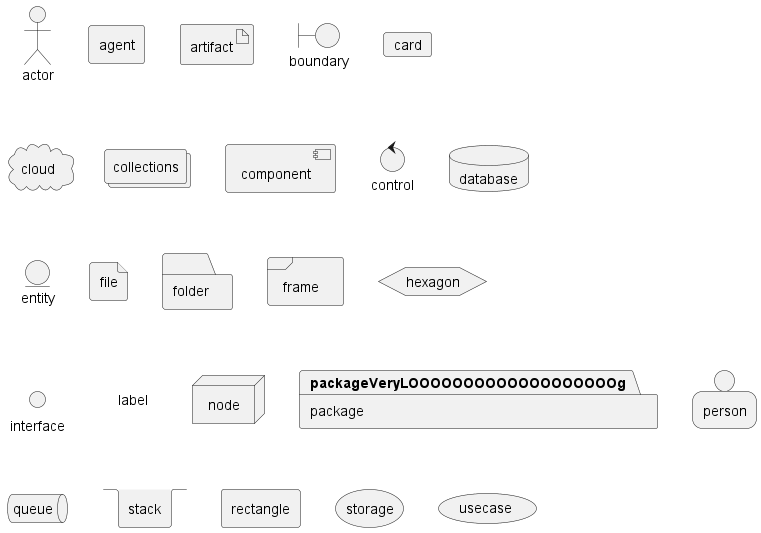

The diagram above was rendered by PlantUML. Its source (embedded in the PNG):
@startuml
actor        "actor"       as actorVeryLOOOOOOOOOOOOOOOOOOOg
agent        "agent"       as agentVeryLOOOOOOOOOOOOOOOOOOOg
artifact     "artifact"    as artifactVeryLOOOOOOOOOOOOOOOOOOOg
boundary     "boundary"    as boundaryVeryLOOOOOOOOOOOOOOOOOOOg
card         "card"        as cardVeryLOOOOOOOOOOOOOOOOOOOg
cloud        "cloud"       as cloudVeryLOOOOOOOOOOOOOOOOOOOg
collections  "collections" as collectionsVeryLOOOOOOOOOOOOOOOOOOOg
component    "component"   as componentVeryLOOOOOOOOOOOOOOOOOOOg
control      "control"     as controlVeryLOOOOOOOOOOOOOOOOOOOg
database     "database"    as databaseVeryLOOOOOOOOOOOOOOOOOOOg
entity       "entity"      as entityVeryLOOOOOOOOOOOOOOOOOOOg
file         "file"        as fileVeryLOOOOOOOOOOOOOOOOOOOg
folder       "folder"      as folderVeryLOOOOOOOOOOOOOOOOOOOg
frame        "frame"       as frameVeryLOOOOOOOOOOOOOOOOOOOg
hexagon      "hexagon"     as hexagonVeryLOOOOOOOOOOOOOOOOOOOg
interface    "interface"   as interfaceVeryLOOOOOOOOOOOOOOOOOOOg
label        "label"       as labelVeryLOOOOOOOOOOOOOOOOOOOg
node         "node"        as nodeVeryLOOOOOOOOOOOOOOOOOOOg
package      "package"     as packageVeryLOOOOOOOOOOOOOOOOOOOg
person       "person"      as personVeryLOOOOOOOOOOOOOOOOOOOg
queue        "queue"       as queueVeryLOOOOOOOOOOOOOOOOOOOg
stack        "stack"       as stackVeryLOOOOOOOOOOOOOOOOOOOg
rectangle    "rectangle"   as rectangleVeryLOOOOOOOOOOOOOOOOOOOg
storage      "storage"     as storageVeryLOOOOOOOOOOOOOOOOOOOg
usecase      "usecase"     as usecaseVeryLOOOOOOOOOOOOOOOOOOOg
@enduml